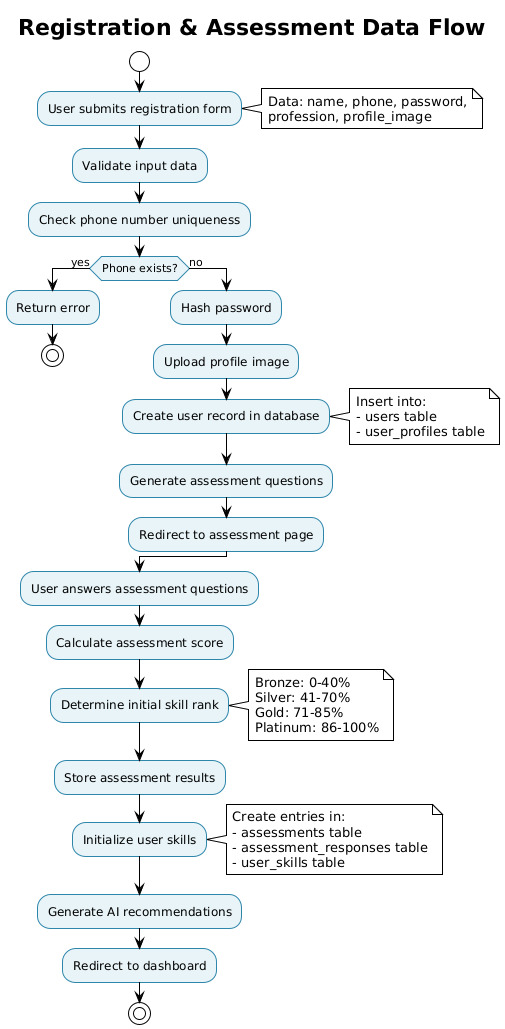

The diagram above was rendered by PlantUML. Its source (embedded in the PNG):
@startuml
!theme plain
skinparam backgroundColor #FFFFFF
skinparam activity {
  BackgroundColor #E8F4F8
  BorderColor #2E86AB
  FontColor #000000
}

title Registration & Assessment Data Flow

start

:User submits registration form;
note right
  Data: name, phone, password,
  profession, profile_image
end note

:Validate input data;

:Check phone number uniqueness;

if (Phone exists?) then (yes)
  :Return error;
  stop
else (no)
  :Hash password;
  :Upload profile image;
  :Create user record in database;
  note right
    Insert into:
    - users table
    - user_profiles table
  end note
  :Generate assessment questions;
  :Redirect to assessment page;
endif

:User answers assessment questions;

:Calculate assessment score;

:Determine initial skill rank;
note right
  Bronze: 0-40%
  Silver: 41-70%
  Gold: 71-85%
  Platinum: 86-100%
end note

:Store assessment results;

:Initialize user skills;
note right
  Create entries in:
  - assessments table
  - assessment_responses table
  - user_skills table
end note

:Generate AI recommendations;

:Redirect to dashboard;

stop
@enduml